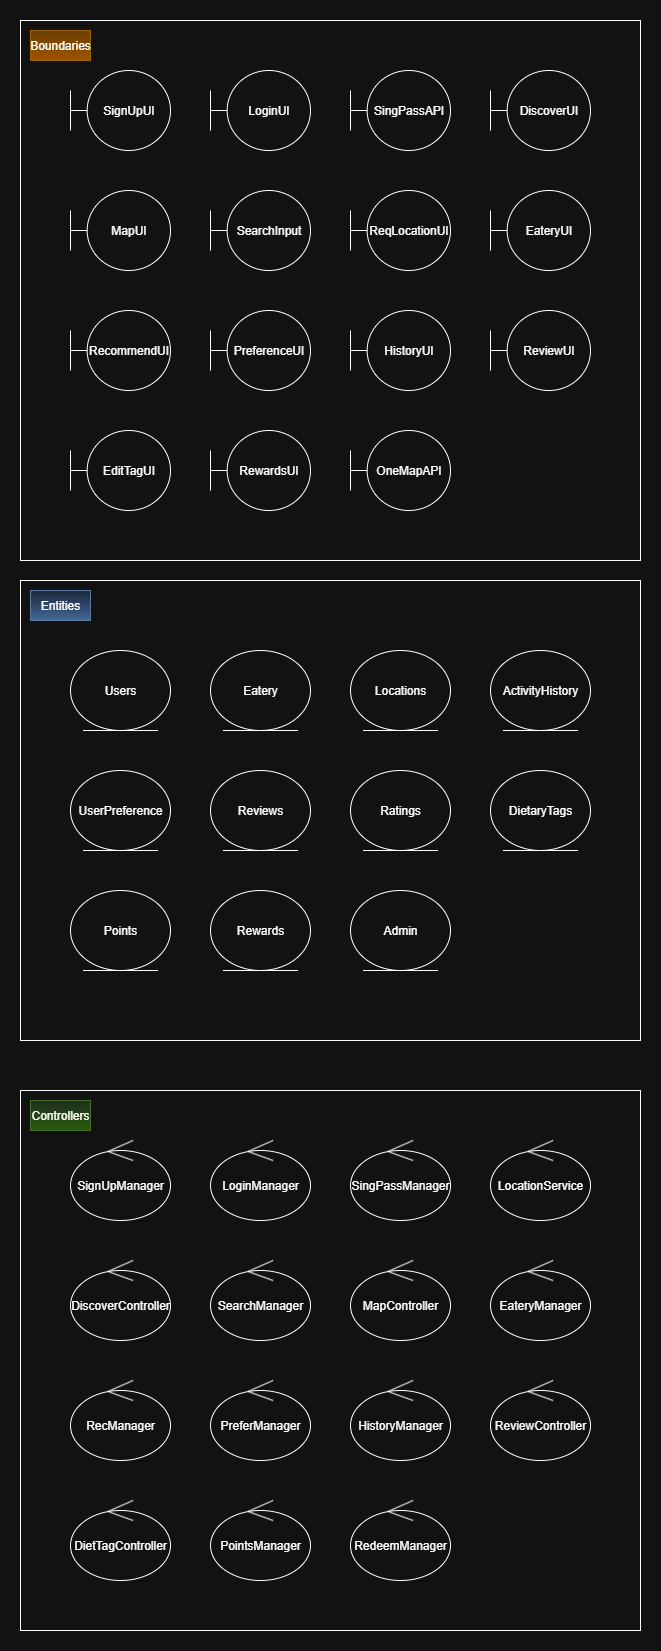

The diagram above was exported from draw.io. Its source (the exported page's mxGraphModel, read from the mxfile embedded in the PNG):
<mxGraphModel dx="1000" dy="573" grid="1" gridSize="10" guides="1" tooltips="1" connect="1" arrows="1" fold="1" page="1" pageScale="1" pageWidth="1169" pageHeight="827" math="0" shadow="0">
  <root>
    <mxCell id="0" />
    <mxCell id="1" parent="0" />
    <mxCell id="ZSuE9RosPV1GfNG4frYT-4" value="" style="rounded=0;whiteSpace=wrap;html=1;fillColor=none;movable=1;resizable=1;rotatable=1;deletable=1;editable=1;locked=0;connectable=1;" parent="1" vertex="1">
      <mxGeometry x="30" y="1100" width="620" height="540" as="geometry" />
    </mxCell>
    <mxCell id="ZSuE9RosPV1GfNG4frYT-2" value="" style="rounded=0;whiteSpace=wrap;html=1;fillColor=none;movable=1;resizable=1;rotatable=1;deletable=1;editable=1;locked=0;connectable=1;" parent="1" vertex="1">
      <mxGeometry x="30" y="30" width="620" height="540" as="geometry" />
    </mxCell>
    <mxCell id="ZSuE9RosPV1GfNG4frYT-3" value="" style="rounded=0;whiteSpace=wrap;html=1;fillColor=none;" parent="1" vertex="1">
      <mxGeometry x="30" y="590" width="620" height="460" as="geometry" />
    </mxCell>
    <mxCell id="40SzRu0Y62NJ9GXbIfkv-1" value="SignUpUI" style="shape=umlBoundary;whiteSpace=wrap;html=1;" parent="1" vertex="1">
      <mxGeometry x="80" y="80" width="100" height="80" as="geometry" />
    </mxCell>
    <mxCell id="40SzRu0Y62NJ9GXbIfkv-2" value="Users" style="ellipse;shape=umlEntity;whiteSpace=wrap;html=1;" parent="1" vertex="1">
      <mxGeometry x="80" y="660" width="100" height="80" as="geometry" />
    </mxCell>
    <mxCell id="40SzRu0Y62NJ9GXbIfkv-3" value="SignUpManager" style="ellipse;shape=umlControl;whiteSpace=wrap;html=1;" parent="1" vertex="1">
      <mxGeometry x="80" y="1150" width="100" height="80" as="geometry" />
    </mxCell>
    <mxCell id="40SzRu0Y62NJ9GXbIfkv-4" value="LoginUI" style="shape=umlBoundary;whiteSpace=wrap;html=1;" parent="1" vertex="1">
      <mxGeometry x="220" y="80" width="100" height="80" as="geometry" />
    </mxCell>
    <mxCell id="40SzRu0Y62NJ9GXbIfkv-5" value="SingPassAPI" style="shape=umlBoundary;whiteSpace=wrap;html=1;" parent="1" vertex="1">
      <mxGeometry x="360" y="80" width="100" height="80" as="geometry" />
    </mxCell>
    <mxCell id="40SzRu0Y62NJ9GXbIfkv-6" value="DiscoverUI" style="shape=umlBoundary;whiteSpace=wrap;html=1;" parent="1" vertex="1">
      <mxGeometry x="500" y="80" width="100" height="80" as="geometry" />
    </mxCell>
    <mxCell id="40SzRu0Y62NJ9GXbIfkv-7" value="SearchInput" style="shape=umlBoundary;whiteSpace=wrap;html=1;" parent="1" vertex="1">
      <mxGeometry x="220" y="200" width="100" height="80" as="geometry" />
    </mxCell>
    <mxCell id="40SzRu0Y62NJ9GXbIfkv-8" value="MapUI" style="shape=umlBoundary;whiteSpace=wrap;html=1;" parent="1" vertex="1">
      <mxGeometry x="80" y="200" width="100" height="80" as="geometry" />
    </mxCell>
    <mxCell id="40SzRu0Y62NJ9GXbIfkv-9" value="ReqLocationUI" style="shape=umlBoundary;whiteSpace=wrap;html=1;" parent="1" vertex="1">
      <mxGeometry x="360" y="200" width="100" height="80" as="geometry" />
    </mxCell>
    <mxCell id="40SzRu0Y62NJ9GXbIfkv-10" value="HistoryUI" style="shape=umlBoundary;whiteSpace=wrap;html=1;" parent="1" vertex="1">
      <mxGeometry x="360" y="320" width="100" height="80" as="geometry" />
    </mxCell>
    <mxCell id="40SzRu0Y62NJ9GXbIfkv-11" value="EateryUI" style="shape=umlBoundary;whiteSpace=wrap;html=1;" parent="1" vertex="1">
      <mxGeometry x="500" y="200" width="100" height="80" as="geometry" />
    </mxCell>
    <mxCell id="40SzRu0Y62NJ9GXbIfkv-12" value="PreferenceUI" style="shape=umlBoundary;whiteSpace=wrap;html=1;" parent="1" vertex="1">
      <mxGeometry x="220" y="320" width="100" height="80" as="geometry" />
    </mxCell>
    <mxCell id="40SzRu0Y62NJ9GXbIfkv-13" value="RecommendUI" style="shape=umlBoundary;whiteSpace=wrap;html=1;" parent="1" vertex="1">
      <mxGeometry x="80" y="320" width="100" height="80" as="geometry" />
    </mxCell>
    <mxCell id="40SzRu0Y62NJ9GXbIfkv-14" value="ReviewUI" style="shape=umlBoundary;whiteSpace=wrap;html=1;" parent="1" vertex="1">
      <mxGeometry x="500" y="320" width="100" height="80" as="geometry" />
    </mxCell>
    <mxCell id="40SzRu0Y62NJ9GXbIfkv-15" value="EditTagUI" style="shape=umlBoundary;whiteSpace=wrap;html=1;" parent="1" vertex="1">
      <mxGeometry x="80" y="440" width="100" height="80" as="geometry" />
    </mxCell>
    <mxCell id="40SzRu0Y62NJ9GXbIfkv-16" value="RewardsUI" style="shape=umlBoundary;whiteSpace=wrap;html=1;" parent="1" vertex="1">
      <mxGeometry x="220" y="440" width="100" height="80" as="geometry" />
    </mxCell>
    <mxCell id="40SzRu0Y62NJ9GXbIfkv-17" value="Eatery" style="ellipse;shape=umlEntity;whiteSpace=wrap;html=1;" parent="1" vertex="1">
      <mxGeometry x="220" y="660" width="100" height="80" as="geometry" />
    </mxCell>
    <mxCell id="40SzRu0Y62NJ9GXbIfkv-18" value="Locations" style="ellipse;shape=umlEntity;whiteSpace=wrap;html=1;" parent="1" vertex="1">
      <mxGeometry x="360" y="660" width="100" height="80" as="geometry" />
    </mxCell>
    <mxCell id="40SzRu0Y62NJ9GXbIfkv-20" value="Reviews" style="ellipse;shape=umlEntity;whiteSpace=wrap;html=1;" parent="1" vertex="1">
      <mxGeometry x="220" y="780" width="100" height="80" as="geometry" />
    </mxCell>
    <mxCell id="40SzRu0Y62NJ9GXbIfkv-21" value="UserPreference" style="ellipse;shape=umlEntity;whiteSpace=wrap;html=1;" parent="1" vertex="1">
      <mxGeometry x="80" y="780" width="100" height="80" as="geometry" />
    </mxCell>
    <mxCell id="40SzRu0Y62NJ9GXbIfkv-22" value="Ratings" style="ellipse;shape=umlEntity;whiteSpace=wrap;html=1;" parent="1" vertex="1">
      <mxGeometry x="360" y="780" width="100" height="80" as="geometry" />
    </mxCell>
    <mxCell id="40SzRu0Y62NJ9GXbIfkv-23" value="DietaryTags" style="ellipse;shape=umlEntity;whiteSpace=wrap;html=1;" parent="1" vertex="1">
      <mxGeometry x="500" y="780" width="100" height="80" as="geometry" />
    </mxCell>
    <mxCell id="40SzRu0Y62NJ9GXbIfkv-24" value="Points" style="ellipse;shape=umlEntity;whiteSpace=wrap;html=1;" parent="1" vertex="1">
      <mxGeometry x="80" y="900" width="100" height="80" as="geometry" />
    </mxCell>
    <mxCell id="40SzRu0Y62NJ9GXbIfkv-25" value="Rewards" style="ellipse;shape=umlEntity;whiteSpace=wrap;html=1;" parent="1" vertex="1">
      <mxGeometry x="220" y="900" width="100" height="80" as="geometry" />
    </mxCell>
    <mxCell id="40SzRu0Y62NJ9GXbIfkv-26" value="LoginManager" style="ellipse;shape=umlControl;whiteSpace=wrap;html=1;" parent="1" vertex="1">
      <mxGeometry x="220" y="1150" width="100" height="80" as="geometry" />
    </mxCell>
    <mxCell id="40SzRu0Y62NJ9GXbIfkv-27" value="SingPassManager" style="ellipse;shape=umlControl;whiteSpace=wrap;html=1;" parent="1" vertex="1">
      <mxGeometry x="360" y="1150" width="100" height="80" as="geometry" />
    </mxCell>
    <mxCell id="40SzRu0Y62NJ9GXbIfkv-28" value="LocationService" style="ellipse;shape=umlControl;whiteSpace=wrap;html=1;" parent="1" vertex="1">
      <mxGeometry x="500" y="1150" width="100" height="80" as="geometry" />
    </mxCell>
    <mxCell id="40SzRu0Y62NJ9GXbIfkv-29" value="DiscoverController" style="ellipse;shape=umlControl;whiteSpace=wrap;html=1;" parent="1" vertex="1">
      <mxGeometry x="80" y="1270" width="100" height="80" as="geometry" />
    </mxCell>
    <mxCell id="40SzRu0Y62NJ9GXbIfkv-30" value="SearchManager" style="ellipse;shape=umlControl;whiteSpace=wrap;html=1;" parent="1" vertex="1">
      <mxGeometry x="220" y="1270" width="100" height="80" as="geometry" />
    </mxCell>
    <mxCell id="40SzRu0Y62NJ9GXbIfkv-31" value="MapController" style="ellipse;shape=umlControl;whiteSpace=wrap;html=1;" parent="1" vertex="1">
      <mxGeometry x="360" y="1270" width="100" height="80" as="geometry" />
    </mxCell>
    <mxCell id="40SzRu0Y62NJ9GXbIfkv-32" value="EateryManager" style="ellipse;shape=umlControl;whiteSpace=wrap;html=1;" parent="1" vertex="1">
      <mxGeometry x="500" y="1270" width="100" height="80" as="geometry" />
    </mxCell>
    <mxCell id="40SzRu0Y62NJ9GXbIfkv-33" value="RecManager" style="ellipse;shape=umlControl;whiteSpace=wrap;html=1;" parent="1" vertex="1">
      <mxGeometry x="80" y="1390" width="100" height="80" as="geometry" />
    </mxCell>
    <mxCell id="40SzRu0Y62NJ9GXbIfkv-34" value="PreferManager" style="ellipse;shape=umlControl;whiteSpace=wrap;html=1;" parent="1" vertex="1">
      <mxGeometry x="220" y="1390" width="100" height="80" as="geometry" />
    </mxCell>
    <mxCell id="40SzRu0Y62NJ9GXbIfkv-35" value="HistoryManager" style="ellipse;shape=umlControl;whiteSpace=wrap;html=1;" parent="1" vertex="1">
      <mxGeometry x="360" y="1390" width="100" height="80" as="geometry" />
    </mxCell>
    <mxCell id="40SzRu0Y62NJ9GXbIfkv-36" value="ReviewController" style="ellipse;shape=umlControl;whiteSpace=wrap;html=1;" parent="1" vertex="1">
      <mxGeometry x="500" y="1390" width="100" height="80" as="geometry" />
    </mxCell>
    <mxCell id="40SzRu0Y62NJ9GXbIfkv-37" value="DietTagController" style="ellipse;shape=umlControl;whiteSpace=wrap;html=1;" parent="1" vertex="1">
      <mxGeometry x="80" y="1510" width="100" height="80" as="geometry" />
    </mxCell>
    <mxCell id="40SzRu0Y62NJ9GXbIfkv-38" value="PointsManager" style="ellipse;shape=umlControl;whiteSpace=wrap;html=1;" parent="1" vertex="1">
      <mxGeometry x="220" y="1510" width="100" height="80" as="geometry" />
    </mxCell>
    <mxCell id="40SzRu0Y62NJ9GXbIfkv-39" value="RedeemManager" style="ellipse;shape=umlControl;whiteSpace=wrap;html=1;" parent="1" vertex="1">
      <mxGeometry x="360" y="1510" width="100" height="80" as="geometry" />
    </mxCell>
    <mxCell id="ZSuE9RosPV1GfNG4frYT-5" value="Boundaries" style="text;html=1;align=center;verticalAlign=middle;whiteSpace=wrap;rounded=0;fillColor=#ffcd28;strokeColor=#d79b00;gradientColor=#ffa500;" parent="1" vertex="1">
      <mxGeometry x="40" y="40" width="60" height="30" as="geometry" />
    </mxCell>
    <mxCell id="ZSuE9RosPV1GfNG4frYT-6" value="Entities" style="text;html=1;align=center;verticalAlign=middle;whiteSpace=wrap;rounded=0;fillColor=#dae8fc;gradientColor=#7ea6e0;strokeColor=#6c8ebf;" parent="1" vertex="1">
      <mxGeometry x="40" y="600" width="60" height="30" as="geometry" />
    </mxCell>
    <mxCell id="ZSuE9RosPV1GfNG4frYT-7" value="Controllers" style="text;html=1;align=center;verticalAlign=middle;whiteSpace=wrap;rounded=0;fillColor=#d5e8d4;gradientColor=#97d077;strokeColor=#82b366;" parent="1" vertex="1">
      <mxGeometry x="40" y="1110" width="60" height="30" as="geometry" />
    </mxCell>
    <mxCell id="ZSuE9RosPV1GfNG4frYT-8" value="Admin" style="ellipse;shape=umlEntity;whiteSpace=wrap;html=1;" parent="1" vertex="1">
      <mxGeometry x="360" y="900" width="100" height="80" as="geometry" />
    </mxCell>
    <mxCell id="mdDeAwvU46NLa7Z0XK29-1" value="OneMapAPI" style="shape=umlBoundary;whiteSpace=wrap;html=1;" parent="1" vertex="1">
      <mxGeometry x="360" y="440" width="100" height="80" as="geometry" />
    </mxCell>
    <mxCell id="ww06AUCbYqCCi2z26QLS-1" value="ActivityHistory" style="ellipse;shape=umlEntity;whiteSpace=wrap;html=1;" vertex="1" parent="1">
      <mxGeometry x="500" y="660" width="100" height="80" as="geometry" />
    </mxCell>
  </root>
</mxGraphModel>